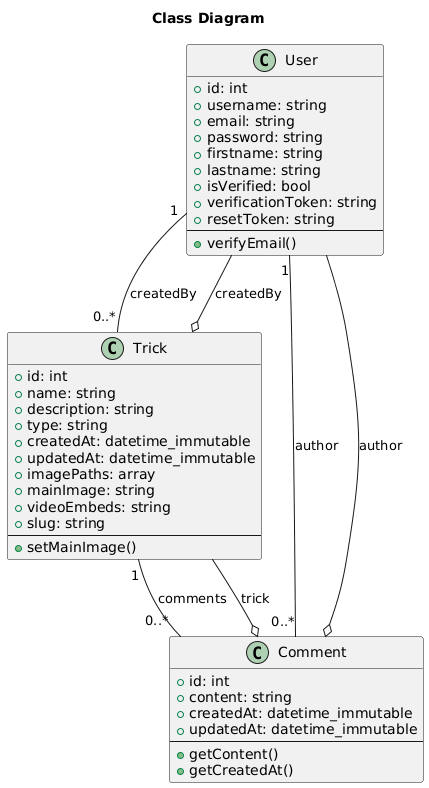

The diagram above was rendered by PlantUML. Its source (embedded in the PNG):
@startuml
title Class Diagram

class User {
  + id: int
  + username: string
  + email: string
  + password: string
  + firstname: string
  + lastname: string
  + isVerified: bool
  + verificationToken: string
  + resetToken: string
  --
  + verifyEmail()
}

class Trick {
  + id: int
  + name: string
  + description: string
  + type: string
  + createdAt: datetime_immutable
  + updatedAt: datetime_immutable
  + imagePaths: array
  + mainImage: string
  + videoEmbeds: string
  + slug: string
  --
  + setMainImage()
}

class Comment {
  + id: int
  + content: string
  + createdAt: datetime_immutable
  + updatedAt: datetime_immutable
  --
  + getContent()
  + getCreatedAt()
}

' Associations
User "1" -- "0..*" Comment : author
Trick "1" -- "0..*" Comment : comments
User "1" -- "0..*" Trick : createdBy

' Attributs de navigation (optionnels à afficher dans les classes)
Comment o-- User : author
Comment o-- Trick : trick
Trick o-- User : createdBy
@enduml